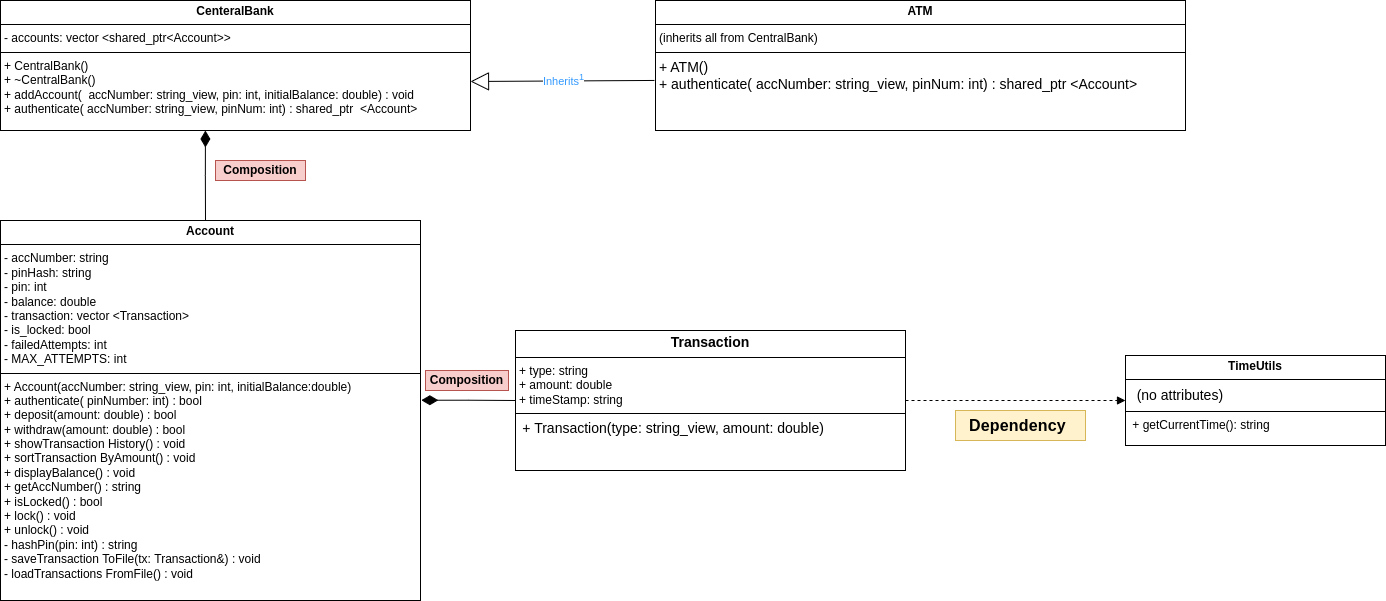

The diagram above was exported from draw.io. Its source (the exported page's mxGraphModel, read from the mxfile embedded in the PNG):
<mxGraphModel dx="2391" dy="1080" grid="1" gridSize="10" guides="1" tooltips="1" connect="1" arrows="1" fold="1" page="1" pageScale="1" pageWidth="4681" pageHeight="3300" math="0" shadow="0">
  <root>
    <mxCell id="0" />
    <mxCell id="1" parent="0" />
    <mxCell id="eggaNM8ul7Uv6eRsM65p-2" value="&lt;p style=&quot;margin:0px;margin-top:4px;text-align:center;&quot;&gt;&lt;b&gt;CenteralBank&lt;/b&gt;&lt;/p&gt;&lt;hr size=&quot;1&quot; style=&quot;border-style:solid;&quot;&gt;&lt;p style=&quot;margin:0px;margin-left:4px;&quot;&gt;- accounts:&lt;span style=&quot;background-color: transparent; color: light-dark(rgb(0, 0, 0), rgb(255, 255, 255));&quot;&gt;&amp;nbsp;vector&amp;nbsp;&lt;/span&gt;&lt;span style=&quot;background-color: transparent; color: light-dark(rgb(0, 0, 0), rgb(255, 255, 255));&quot;&gt;&amp;lt;shared_ptr&lt;/span&gt;&lt;span style=&quot;background-color: transparent; color: light-dark(rgb(0, 0, 0), rgb(255, 255, 255));&quot;&gt;&amp;lt;Account&amp;gt;&amp;gt;&amp;nbsp;&lt;/span&gt;&lt;/p&gt;&lt;hr size=&quot;1&quot; style=&quot;border-style:solid;&quot;&gt;&lt;p style=&quot;margin:0px;margin-left:4px;&quot;&gt;+ CentralBank()&amp;nbsp; &amp;nbsp;&amp;nbsp;&lt;/p&gt;&lt;p style=&quot;margin:0px;margin-left:4px;&quot;&gt;+ ~CentralBank()&amp;nbsp; &amp;nbsp;&lt;/p&gt;&lt;p style=&quot;margin:0px;margin-left:4px;&quot;&gt;+ addAccount(&amp;nbsp; &lt;span style=&quot;background-color: transparent; color: light-dark(rgb(0, 0, 0), rgb(255, 255, 255));&quot;&gt;accNumber:&amp;nbsp;&lt;/span&gt;&lt;span style=&quot;background-color: transparent; color: light-dark(rgb(0, 0, 0), rgb(255, 255, 255));&quot;&gt;string_view,&amp;nbsp;&lt;/span&gt;&lt;span style=&quot;background-color: transparent; color: light-dark(rgb(0, 0, 0), rgb(255, 255, 255));&quot;&gt;pin: int,&amp;nbsp;&lt;/span&gt;&lt;span style=&quot;background-color: transparent; color: light-dark(rgb(0, 0, 0), rgb(255, 255, 255));&quot;&gt;initialBalance:&amp;nbsp;&lt;/span&gt;&lt;span style=&quot;background-color: transparent; color: light-dark(rgb(0, 0, 0), rgb(255, 255, 255));&quot;&gt;double) : void&amp;nbsp;&lt;/span&gt;&lt;/p&gt;&lt;p style=&quot;margin:0px;margin-left:4px;&quot;&gt;+ authenticate(&amp;nbsp;&lt;span style=&quot;background-color: transparent; color: light-dark(rgb(0, 0, 0), rgb(255, 255, 255));&quot;&gt;accNumber:&amp;nbsp;&lt;/span&gt;&lt;span style=&quot;background-color: transparent; color: light-dark(rgb(0, 0, 0), rgb(255, 255, 255));&quot;&gt;string_view,&amp;nbsp;&lt;/span&gt;&lt;span style=&quot;background-color: transparent; color: light-dark(rgb(0, 0, 0), rgb(255, 255, 255));&quot;&gt;pinNum: int) :&amp;nbsp;&lt;/span&gt;&lt;span style=&quot;background-color: transparent; color: light-dark(rgb(0, 0, 0), rgb(255, 255, 255));&quot;&gt;shared_ptr&amp;nbsp; &lt;/span&gt;&lt;span style=&quot;background-color: transparent; color: light-dark(rgb(0, 0, 0), rgb(255, 255, 255));&quot;&gt;&amp;lt;Account&amp;gt;&amp;nbsp; &amp;nbsp; &amp;nbsp;&amp;nbsp;&lt;/span&gt;&lt;/p&gt;" style="verticalAlign=top;align=left;overflow=fill;html=1;whiteSpace=wrap;" vertex="1" parent="1">
      <mxGeometry x="75" y="40" width="470" height="130" as="geometry" />
    </mxCell>
    <mxCell id="eggaNM8ul7Uv6eRsM65p-3" value="&lt;p style=&quot;margin:0px;margin-top:4px;text-align:center;&quot;&gt;&lt;span style=&quot;font-size: 14px; text-align: left; white-space: pre;&quot;&gt;&lt;font face=&quot;Helvetica&quot; style=&quot;color: rgb(0, 0, 0);&quot;&gt;&lt;b&gt;Transaction&lt;/b&gt;&lt;/font&gt;&lt;/span&gt;&lt;/p&gt;&lt;hr size=&quot;1&quot; style=&quot;border-style:solid;&quot;&gt;&lt;p style=&quot;margin:0px;margin-left:4px;&quot;&gt;+ type: string&amp;nbsp; &amp;nbsp; &amp;nbsp;&lt;/p&gt;&lt;p style=&quot;margin:0px;margin-left:4px;&quot;&gt;+ amount: double&amp;nbsp; &amp;nbsp;&lt;/p&gt;&lt;p style=&quot;margin:0px;margin-left:4px;&quot;&gt;+ timeStamp: string&lt;/p&gt;&lt;hr size=&quot;1&quot; style=&quot;border-style:solid;&quot;&gt;&lt;p style=&quot;margin:0px;margin-left:4px;&quot;&gt;&amp;nbsp;&lt;span style=&quot;font-size: 14px; white-space: pre;&quot;&gt;+ Transaction(type: string_view, amount: double)&lt;/span&gt;&amp;nbsp;&lt;/p&gt;" style="verticalAlign=top;align=left;overflow=fill;html=1;whiteSpace=wrap;" vertex="1" parent="1">
      <mxGeometry x="590" y="370" width="390" height="140" as="geometry" />
    </mxCell>
    <mxCell id="eggaNM8ul7Uv6eRsM65p-4" value="&lt;p style=&quot;margin:0px;margin-top:4px;text-align:center;&quot;&gt;&lt;b&gt;Account&lt;/b&gt;&lt;/p&gt;&lt;hr size=&quot;1&quot; style=&quot;border-style:solid;&quot;&gt;&lt;p style=&quot;margin:0px;margin-left:4px;&quot;&gt;- accNumber: string&lt;/p&gt;&lt;p style=&quot;margin:0px;margin-left:4px;&quot;&gt;- pinHash: string&amp;nbsp;&amp;nbsp;&lt;/p&gt;&lt;p style=&quot;margin:0px;margin-left:4px;&quot;&gt;- pin: int&amp;nbsp; &amp;nbsp; &amp;nbsp; &amp;nbsp; &amp;nbsp;&lt;/p&gt;&lt;p style=&quot;margin:0px;margin-left:4px;&quot;&gt;- balance: double&amp;nbsp;&amp;nbsp;&lt;/p&gt;&lt;p style=&quot;margin:0px;margin-left:4px;&quot;&gt;- transaction:&amp;nbsp;&lt;span style=&quot;background-color: transparent; color: light-dark(rgb(0, 0, 0), rgb(255, 255, 255));&quot;&gt;vector&amp;nbsp;&lt;/span&gt;&lt;span style=&quot;background-color: transparent; color: light-dark(rgb(0, 0, 0), rgb(255, 255, 255));&quot;&gt;&amp;lt;Transaction&amp;gt;&amp;nbsp; &amp;nbsp;&amp;nbsp;&lt;/span&gt;&lt;/p&gt;&lt;p style=&quot;margin:0px;margin-left:4px;&quot;&gt;- is_locked: bool&amp;nbsp;&amp;nbsp;&lt;/p&gt;&lt;p style=&quot;margin:0px;margin-left:4px;&quot;&gt;- failedAttempts:&amp;nbsp;&lt;span style=&quot;background-color: transparent; color: light-dark(rgb(0, 0, 0), rgb(255, 255, 255));&quot;&gt;int&amp;nbsp; &amp;nbsp; &amp;nbsp; &amp;nbsp; &amp;nbsp; &amp;nbsp; &amp;nbsp;&amp;nbsp;&lt;/span&gt;&lt;/p&gt;&lt;p style=&quot;margin:0px;margin-left:4px;&quot;&gt;- MAX_ATTEMPTS: int&lt;/p&gt;&lt;hr size=&quot;1&quot; style=&quot;border-style:solid;&quot;&gt;&lt;p style=&quot;margin:0px;margin-left:4px;&quot;&gt;+ Account(&lt;span style=&quot;background-color: transparent; color: light-dark(rgb(0, 0, 0), rgb(255, 255, 255));&quot;&gt;accNumber:&amp;nbsp;&lt;/span&gt;&lt;span style=&quot;background-color: transparent; color: light-dark(rgb(0, 0, 0), rgb(255, 255, 255));&quot;&gt;string_view,&amp;nbsp;&lt;/span&gt;&lt;span style=&quot;background-color: transparent; color: light-dark(rgb(0, 0, 0), rgb(255, 255, 255));&quot;&gt;pin: int,&amp;nbsp;&lt;/span&gt;&lt;span style=&quot;background-color: transparent; color: light-dark(rgb(0, 0, 0), rgb(255, 255, 255));&quot;&gt;initialBalance:&lt;/span&gt;&lt;span style=&quot;background-color: transparent; color: light-dark(rgb(0, 0, 0), rgb(255, 255, 255));&quot;&gt;double)&amp;nbsp; &amp;nbsp; &amp;nbsp; &amp;nbsp; &amp;nbsp;&lt;/span&gt;&lt;/p&gt;&lt;p style=&quot;margin:0px;margin-left:4px;&quot;&gt;+ authenticate(&amp;nbsp;&lt;span style=&quot;background-color: transparent; color: light-dark(rgb(0, 0, 0), rgb(255, 255, 255));&quot;&gt;pinNumber: int)&amp;nbsp;&lt;/span&gt;&lt;span style=&quot;background-color: transparent; color: light-dark(rgb(0, 0, 0), rgb(255, 255, 255));&quot;&gt;: bool&amp;nbsp; &amp;nbsp; &amp;nbsp; &amp;nbsp; &amp;nbsp;&amp;nbsp;&lt;/span&gt;&lt;/p&gt;&lt;p style=&quot;margin:0px;margin-left:4px;&quot;&gt;+ deposit(amount:&amp;nbsp;&lt;span style=&quot;background-color: transparent; color: light-dark(rgb(0, 0, 0), rgb(255, 255, 255));&quot;&gt;double) : bool&amp;nbsp;&amp;nbsp;&lt;/span&gt;&lt;/p&gt;&lt;p style=&quot;margin:0px;margin-left:4px;&quot;&gt;+ withdraw(amount:&amp;nbsp;&lt;span style=&quot;background-color: transparent; color: light-dark(rgb(0, 0, 0), rgb(255, 255, 255));&quot;&gt;double) : bool&amp;nbsp;&amp;nbsp;&lt;/span&gt;&lt;/p&gt;&lt;p style=&quot;margin:0px;margin-left:4px;&quot;&gt;+ showTransaction&amp;nbsp;&lt;span style=&quot;background-color: transparent; color: light-dark(rgb(0, 0, 0), rgb(255, 255, 255));&quot;&gt;History() : void&lt;/span&gt;&lt;/p&gt;&lt;p style=&quot;margin:0px;margin-left:4px;&quot;&gt;+ sortTransaction&amp;nbsp;&lt;span style=&quot;background-color: transparent; color: light-dark(rgb(0, 0, 0), rgb(255, 255, 255));&quot;&gt;ByAmount() :&amp;nbsp;&lt;/span&gt;&lt;span style=&quot;background-color: transparent; color: light-dark(rgb(0, 0, 0), rgb(255, 255, 255));&quot;&gt;void&amp;nbsp; &amp;nbsp; &amp;nbsp; &amp;nbsp; &amp;nbsp; &amp;nbsp;&amp;nbsp;&lt;/span&gt;&lt;/p&gt;&lt;p style=&quot;margin:0px;margin-left:4px;&quot;&gt;+ displayBalance()&amp;nbsp;&lt;span style=&quot;background-color: transparent; color: light-dark(rgb(0, 0, 0), rgb(255, 255, 255));&quot;&gt;: void&amp;nbsp; &amp;nbsp; &amp;nbsp; &amp;nbsp; &amp;nbsp;&amp;nbsp;&lt;/span&gt;&lt;/p&gt;&lt;p style=&quot;margin:0px;margin-left:4px;&quot;&gt;+ getAccNumber() :&amp;nbsp;&lt;span style=&quot;background-color: transparent; color: light-dark(rgb(0, 0, 0), rgb(255, 255, 255));&quot;&gt;string&amp;nbsp; &amp;nbsp; &amp;nbsp; &amp;nbsp; &amp;nbsp;&amp;nbsp;&lt;/span&gt;&lt;/p&gt;&lt;p style=&quot;margin:0px;margin-left:4px;&quot;&gt;+ isLocked() : bool&amp;nbsp;&lt;/p&gt;&lt;p style=&quot;margin:0px;margin-left:4px;&quot;&gt;+ lock() : void&amp;nbsp; &amp;nbsp; &amp;nbsp;&lt;/p&gt;&lt;p style=&quot;margin:0px;margin-left:4px;&quot;&gt;+ unlock() : void&amp;nbsp; &amp;nbsp;&lt;/p&gt;&lt;p style=&quot;margin:0px;margin-left:4px;&quot;&gt;- hashPin(pin: int)&amp;nbsp;&lt;span style=&quot;background-color: transparent; color: light-dark(rgb(0, 0, 0), rgb(255, 255, 255));&quot;&gt;: string&amp;nbsp; &amp;nbsp; &amp;nbsp; &amp;nbsp;&amp;nbsp;&lt;/span&gt;&lt;/p&gt;&lt;p style=&quot;margin:0px;margin-left:4px;&quot;&gt;- saveTransaction&amp;nbsp;&lt;span style=&quot;background-color: transparent; color: light-dark(rgb(0, 0, 0), rgb(255, 255, 255));&quot;&gt;ToFile(tx:&amp;nbsp;&lt;/span&gt;&lt;span style=&quot;background-color: transparent; color: light-dark(rgb(0, 0, 0), rgb(255, 255, 255));&quot;&gt;Transaction&amp;amp;)&amp;nbsp;&lt;/span&gt;&lt;span style=&quot;background-color: transparent; color: light-dark(rgb(0, 0, 0), rgb(255, 255, 255));&quot;&gt;: void&amp;nbsp; &amp;nbsp; &amp;nbsp; &amp;nbsp; &amp;nbsp;&amp;nbsp;&lt;/span&gt;&lt;/p&gt;&lt;p style=&quot;margin:0px;margin-left:4px;&quot;&gt;- loadTransactions&amp;nbsp;&lt;span style=&quot;background-color: transparent; color: light-dark(rgb(0, 0, 0), rgb(255, 255, 255));&quot;&gt;FromFile() :&amp;nbsp;&lt;/span&gt;&lt;span style=&quot;background-color: transparent; color: light-dark(rgb(0, 0, 0), rgb(255, 255, 255));&quot;&gt;void&amp;nbsp; &amp;nbsp; &amp;nbsp; &amp;nbsp; &amp;nbsp; &amp;nbsp;&amp;nbsp;&lt;/span&gt;&lt;/p&gt;" style="verticalAlign=top;align=left;overflow=fill;html=1;whiteSpace=wrap;" vertex="1" parent="1">
      <mxGeometry x="75" y="260" width="420" height="380" as="geometry" />
    </mxCell>
    <mxCell id="eggaNM8ul7Uv6eRsM65p-6" value="&lt;p style=&quot;margin:0px;margin-top:4px;text-align:center;&quot;&gt;&lt;b&gt;ATM&lt;/b&gt;&lt;/p&gt;&lt;hr size=&quot;1&quot; style=&quot;border-style:solid;&quot;&gt;&lt;p style=&quot;margin:0px;margin-left:4px;&quot;&gt;(inherits all&amp;nbsp;&lt;span style=&quot;background-color: transparent; color: light-dark(rgb(0, 0, 0), rgb(255, 255, 255));&quot;&gt;from CentralBank)&lt;/span&gt;&lt;/p&gt;&lt;hr size=&quot;1&quot; style=&quot;border-style:solid;&quot;&gt;&lt;p style=&quot;margin:0px;margin-left:4px;&quot;&gt;&lt;font style=&quot;color: rgb(0, 0, 0);&quot;&gt;&lt;span style=&quot;font-size: 14px; white-space: pre;&quot;&gt;&lt;font face=&quot;Helvetica&quot;&gt;+ ATM()           &lt;br&gt;+ authenticate( accNumber: string_view, pinNum: int) : shared_ptr &amp;lt;Account&amp;gt;&lt;/font&gt;&lt;/span&gt;&amp;nbsp; &amp;nbsp; &amp;nbsp;&lt;/font&gt;&lt;/p&gt;" style="verticalAlign=top;align=left;overflow=fill;html=1;whiteSpace=wrap;" vertex="1" parent="1">
      <mxGeometry x="730" y="40" width="530" height="130" as="geometry" />
    </mxCell>
    <mxCell id="eggaNM8ul7Uv6eRsM65p-7" value="&lt;p style=&quot;margin:0px;margin-top:4px;text-align:center;&quot;&gt;&lt;b&gt;TimeUtils&lt;/b&gt;&lt;/p&gt;&lt;hr size=&quot;1&quot; style=&quot;border-style:solid;&quot;&gt;&lt;div style=&quot;font-size: 14px; line-height: 19px; white-space: pre;&quot;&gt;&lt;span&gt;&lt;font face=&quot;Helvetica&quot; style=&quot;color: rgb(0, 0, 0);&quot;&gt;   (no attributes)&lt;/font&gt;&lt;/span&gt;&lt;/div&gt;&lt;hr size=&quot;1&quot; style=&quot;border-style:solid;&quot;&gt;&lt;p style=&quot;margin:0px;margin-left:4px;&quot;&gt;&amp;nbsp;+ getCurrentTime()&lt;span style=&quot;background-color: transparent; color: light-dark(rgb(0, 0, 0), rgb(255, 255, 255));&quot;&gt;: string&amp;nbsp; &amp;nbsp; &amp;nbsp;&amp;nbsp;&lt;/span&gt;&lt;/p&gt;" style="verticalAlign=top;align=left;overflow=fill;html=1;whiteSpace=wrap;" vertex="1" parent="1">
      <mxGeometry x="1200" y="395" width="260" height="90" as="geometry" />
    </mxCell>
    <mxCell id="eggaNM8ul7Uv6eRsM65p-10" value="&lt;font style=&quot;color: rgb(51, 153, 255);&quot;&gt;Inherits&lt;sup&gt;1&lt;/sup&gt;&lt;/font&gt;" style="endArrow=block;endSize=16;endFill=0;html=1;rounded=0;exitX=-0.002;exitY=0.615;exitDx=0;exitDy=0;exitPerimeter=0;entryX=1;entryY=0.623;entryDx=0;entryDy=0;entryPerimeter=0;" edge="1" parent="1" source="eggaNM8ul7Uv6eRsM65p-6" target="eggaNM8ul7Uv6eRsM65p-2">
      <mxGeometry width="160" relative="1" as="geometry">
        <mxPoint x="360" y="320" as="sourcePoint" />
        <mxPoint x="520" y="320" as="targetPoint" />
      </mxGeometry>
    </mxCell>
    <mxCell id="eggaNM8ul7Uv6eRsM65p-12" value="" style="endArrow=none;html=1;endSize=12;startArrow=diamondThin;startSize=14;startFill=1;edgeStyle=orthogonalEdgeStyle;align=left;verticalAlign=bottom;rounded=0;exitX=0.436;exitY=1;exitDx=0;exitDy=0;exitPerimeter=0;" edge="1" parent="1" source="eggaNM8ul7Uv6eRsM65p-2">
      <mxGeometry x="-1" y="3" relative="1" as="geometry">
        <mxPoint x="190" y="112.17999999999984" as="sourcePoint" />
        <mxPoint x="280" y="260" as="targetPoint" />
      </mxGeometry>
    </mxCell>
    <mxCell id="eggaNM8ul7Uv6eRsM65p-13" value="&lt;div&gt;Composition&lt;/div&gt;" style="text;html=1;align=center;verticalAlign=middle;whiteSpace=wrap;rounded=0;fillColor=#f8cecc;strokeColor=#b85450;fontStyle=1" vertex="1" parent="1">
      <mxGeometry x="290" y="200" width="90" height="20" as="geometry" />
    </mxCell>
    <mxCell id="eggaNM8ul7Uv6eRsM65p-14" value="" style="endArrow=none;html=1;endSize=12;startArrow=diamondThin;startSize=14;startFill=1;edgeStyle=orthogonalEdgeStyle;align=left;verticalAlign=bottom;rounded=0;exitX=1.002;exitY=0.473;exitDx=0;exitDy=0;exitPerimeter=0;entryX=0;entryY=0.5;entryDx=0;entryDy=0;" edge="1" parent="1" source="eggaNM8ul7Uv6eRsM65p-4" target="eggaNM8ul7Uv6eRsM65p-3">
      <mxGeometry x="-1" y="3" relative="1" as="geometry">
        <mxPoint x="530" y="470" as="sourcePoint" />
        <mxPoint x="531" y="560" as="targetPoint" />
      </mxGeometry>
    </mxCell>
    <mxCell id="eggaNM8ul7Uv6eRsM65p-15" value="&lt;div&gt;Composition&lt;/div&gt;" style="text;html=1;align=center;verticalAlign=middle;whiteSpace=wrap;rounded=0;fillColor=#f8cecc;strokeColor=#b85450;fontStyle=1" vertex="1" parent="1">
      <mxGeometry x="500" y="410" width="83" height="20" as="geometry" />
    </mxCell>
    <mxCell id="eggaNM8ul7Uv6eRsM65p-19" value="" style="endArrow=block;endFill=1;html=1;edgeStyle=orthogonalEdgeStyle;align=left;verticalAlign=top;rounded=0;exitX=1;exitY=0.5;exitDx=0;exitDy=0;entryX=0;entryY=0.5;entryDx=0;entryDy=0;dashed=1;" edge="1" parent="1" source="eggaNM8ul7Uv6eRsM65p-3" target="eggaNM8ul7Uv6eRsM65p-7">
      <mxGeometry x="-1" relative="1" as="geometry">
        <mxPoint x="1000" y="490" as="sourcePoint" />
        <mxPoint x="1160" y="490" as="targetPoint" />
      </mxGeometry>
    </mxCell>
    <mxCell id="eggaNM8ul7Uv6eRsM65p-21" value="&lt;h3 style=&quot;box-sizing: border-box; margin: 24px 0px; padding: 0px; border: 0px; vertical-align: baseline; clear: both; word-break: break-word; letter-spacing: 0.162px; text-align: left;&quot; id=&quot;7-dependency-relationship&quot;&gt;&lt;span style=&quot;box-sizing: border-box; margin: 0px; padding: 0px; border: 0px; vertical-align: baseline;&quot;&gt;&lt;font face=&quot;Helvetica&quot; style=&quot;color: rgb(0, 0, 0); font-size: 16px;&quot;&gt;Dependency&lt;/font&gt;&lt;font face=&quot;Helvetica&quot; style=&quot;color: rgb(0, 0, 0); font-size: 18px;&quot;&gt;&amp;nbsp;&lt;/font&gt;&lt;/span&gt;&lt;/h3&gt;" style="text;html=1;align=center;verticalAlign=middle;whiteSpace=wrap;rounded=0;fillColor=#fff2cc;strokeColor=#d6b656;fontStyle=0" vertex="1" parent="1">
      <mxGeometry x="1030" y="450" width="130" height="30" as="geometry" />
    </mxCell>
  </root>
</mxGraphModel>